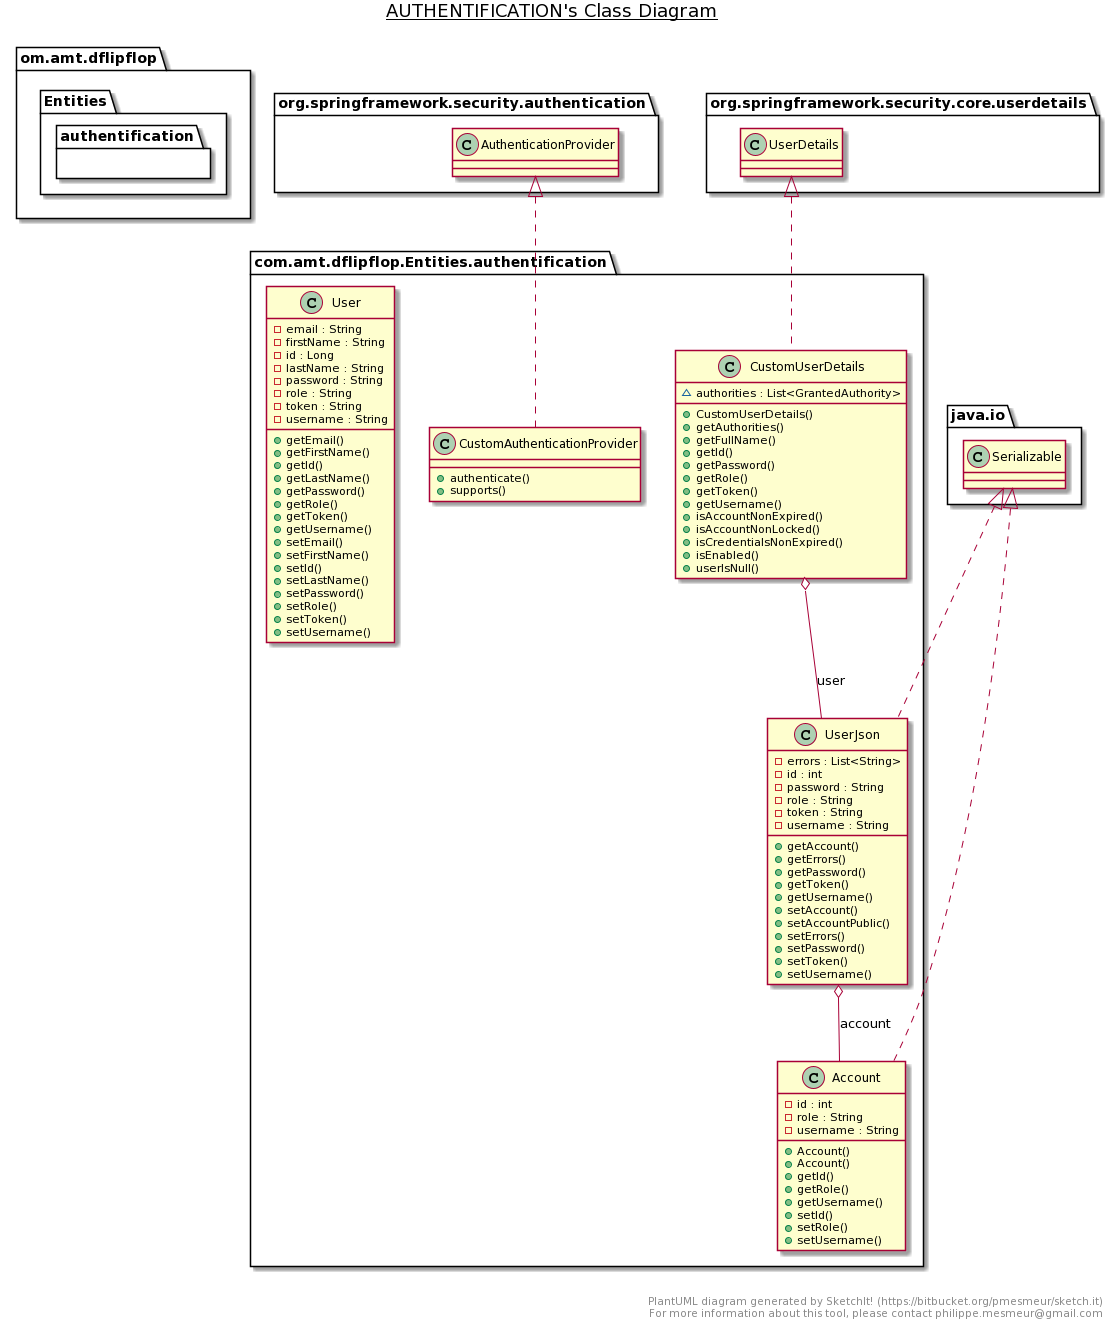

The diagram above was rendered by PlantUML. Its source (embedded in the PNG):
@startuml
title __AUTHENTIFICATION's Class Diagram__\n


    namespace om.amt.dflipflop {
      namespace Entities {
        namespace authentification {
          class com.amt.dflipflop.Entities.authentification.Account {
              - id : int
              - role : String
              - username : String
              + Account()
              + Account()
              + getId()
              + getRole()
              + getUsername()
              + setId()
              + setRole()
              + setUsername()
          }
        }
      }
    }
  


    namespace om.amt.dflipflop {
      namespace Entities {
        namespace authentification {
          class com.amt.dflipflop.Entities.authentification.CustomAuthenticationProvider {
              + authenticate()
              + supports()
          }
        }
      }
    }
  
  


    namespace om.amt.dflipflop {
      namespace Entities {
        namespace authentification {
          class com.amt.dflipflop.Entities.authentification.CustomUserDetails {
              ~ authorities : List<GrantedAuthority>
              + CustomUserDetails()
              + getAuthorities()
              + getFullName()
              + getId()
              + getPassword()
              + getRole()
              + getToken()
              + getUsername()
              + isAccountNonExpired()
              + isAccountNonLocked()
              + isCredentialsNonExpired()
              + isEnabled()
              + userIsNull()
          }
        }
      }
    }
  
  


    namespace om.amt.dflipflop {
      namespace Entities {
        namespace authentification {
          class com.amt.dflipflop.Entities.authentification.User {
              - email : String
              - firstName : String
              - id : Long
              - lastName : String
              - password : String
              - role : String
              - token : String
              - username : String
              + getEmail()
              + getFirstName()
              + getId()
              + getLastName()
              + getPassword()
              + getRole()
              + getToken()
              + getUsername()
              + setEmail()
              + setFirstName()
              + setId()
              + setLastName()
              + setPassword()
              + setRole()
              + setToken()
              + setUsername()
          }
        }
      }
    }
  
  


    namespace om.amt.dflipflop {
      namespace Entities {
        namespace authentification {
          class com.amt.dflipflop.Entities.authentification.UserJson {
              - errors : List<String>
              - id : int
              - password : String
              - role : String
              - token : String
              - username : String
              + getAccount()
              + getErrors()
              + getPassword()
              + getToken()
              + getUsername()
              + setAccount()
              + setAccountPublic()
              + setErrors()
              + setPassword()
              + setToken()
              + setUsername()
          }
        }
      }
    }
  
  

  com.amt.dflipflop.Entities.authentification.Account .up.|> java.io.Serializable
  com.amt.dflipflop.Entities.authentification.CustomAuthenticationProvider .up.|> org.springframework.security.authentication.AuthenticationProvider
  com.amt.dflipflop.Entities.authentification.CustomUserDetails .up.|> org.springframework.security.core.userdetails.UserDetails
  com.amt.dflipflop.Entities.authentification.CustomUserDetails o-- com.amt.dflipflop.Entities.authentification.UserJson : user
  com.amt.dflipflop.Entities.authentification.UserJson .up.|> java.io.Serializable
  com.amt.dflipflop.Entities.authentification.UserJson o-- com.amt.dflipflop.Entities.authentification.Account : account


right footer


PlantUML diagram generated by SketchIt! (https://bitbucket.org/pmesmeur/sketch.it)
For more information about this tool, please contact philippe.mesmeur@gmail.com
endfooter
@enduml